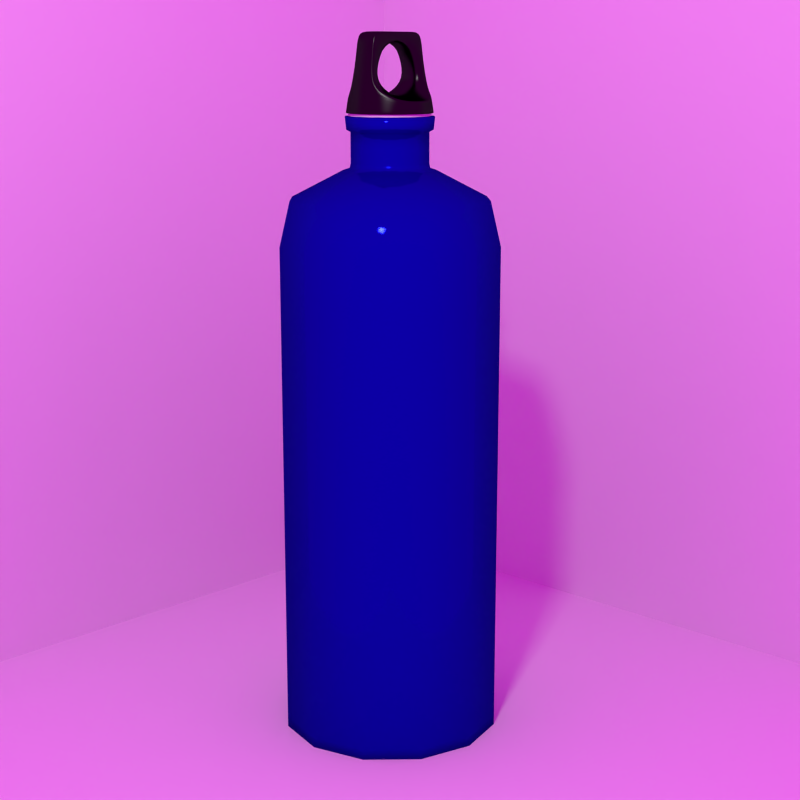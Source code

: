 # Source: borraccia.blend  (saved by Blender 3.6.11; exported with 4.5.12 LTS)
import bpy
from mathutils import Matrix  # noqa: F401  (used for matrix-valued properties, if any)

bpy.ops.wm.read_factory_settings(use_empty=True)
scene = bpy.context.scene
scene.name = 'Scene'

# ---- collections
col_collection_1 = bpy.data.collections.new('Collection 1'); scene.collection.children.link(col_collection_1)

# ---- images (referenced by path relative to the original .blend; pixels are not part of the script)
import os
ASSET_DIR = os.environ.get("B2B_ASSET_DIR", "")  # directory of the original .blend (textures are referenced by path, not embedded)
HERE = os.path.dirname(os.path.abspath(__file__))  # packed textures are extracted next to this script under _unpacked/

def load_image(name, relpath, width, height, colorspace="sRGB"):
    """Load a texture the original file referenced (path relative to the .blend, or extracted next to this script)."""
    p = next((c for c in (os.path.join(HERE, relpath), os.path.join(ASSET_DIR, relpath)) if relpath and os.path.exists(c)), "")
    if p:
        img = bpy.data.images.load(p, check_existing=True)
        img.name = name
    else:  # same state as the original file: an image datablock whose file is absent (Cycles renders it pink)
        img = bpy.data.images.new(name, width, height)
        img.source = "FILE"
        img.filepath = "//" + (relpath or name)
    img.colorspace_settings.name = colorspace
    return img
img_metalgalvanized0053_6_m_jpg = load_image('MetalGalvanized0053_6_M.jpg', 'MetalGalvanized0053_6_M.jpg', 1024, 1024, 'sRGB')
img_4650355683_498a265d9d_b_jpg = load_image('4650355683_498a265d9d_b.jpg', '4650355683_498a265d9d_b.jpg', 1024, 1024, 'sRGB')

# ---- materials (node trees are filled in below, after node groups)
mat_floor = bpy.data.materials.new('Floor')
mat_floor.alpha_threshold = 0.0
mat_floor.roughness = 0.5
mat_floor.line_color = (0.0, 0.0, 0.0, 1.0)
mat_cap_red = bpy.data.materials.new('Cap_red')
mat_cap_red.alpha_threshold = 0.0
mat_cap_red.roughness = 0.5
mat_cap_red.line_color = (0.0, 0.0, 0.0, 1.0)
mat_cap_white = bpy.data.materials.new('Cap_white')
mat_cap_white.alpha_threshold = 0.0
mat_cap_white.roughness = 0.5
mat_cap_white.line_color = (0.0, 0.0, 0.0, 1.0)
mat_material = bpy.data.materials.new('Material')
mat_material.alpha_threshold = 0.0
mat_material.roughness = 0.5
mat_material.line_color = (0.0, 0.0, 0.0, 1.0)

# ---- material node trees
mat_floor.use_nodes = True; mat_floor.node_tree.nodes.clear()
_N = mat_floor.node_tree.nodes; _L = mat_floor.node_tree.links
n0 = _N.new('ShaderNodeOutputMaterial'); n0.name = 'Material Output'; n0.location = (300, 300)
n0.width = 120
n1 = _N.new('ShaderNodeBsdfDiffuse'); n1.name = 'Diffuse BSDF'; n1.location = (10, 300)
_L.new(n1.outputs[0], n0.inputs[0])
n0.is_active_output = True
mat_cap_red.use_nodes = True; mat_cap_red.node_tree.nodes.clear()
_N = mat_cap_red.node_tree.nodes; _L = mat_cap_red.node_tree.links
n0 = _N.new('ShaderNodeOutputMaterial'); n0.name = 'Material Output'; n0.location = (300, 300)
n0.width = 120
n1 = _N.new('ShaderNodeMixShader'); n1.name = 'Mix Shader'; n1.location = (100, 300)
n1.width = 150
n1.inputs[0].default_value = 0.02
n2 = _N.new('ShaderNodeBsdfDiffuse'); n2.name = 'Diffuse BSDF'; n2.location = (-100, 300)
n2.inputs[0].default_value = (0.0, 0.0, 0.0, 1.0)
n3 = _N.new('ShaderNodeBsdfAnisotropic'); n3.name = 'Glossy BSDF'; n3.location = (-100, 300)
n3.distribution = 'BECKMANN'
n3.inputs[0].default_value = (1.0, 1.0, 1.0, 1.0)
n3.inputs[1].default_value = 0.3162
_L.new(n1.outputs[0], n0.inputs[0])
_L.new(n2.outputs[0], n1.inputs[1])
_L.new(n3.outputs[0], n1.inputs[2])
n0.is_active_output = True
mat_cap_white.use_nodes = True; mat_cap_white.node_tree.nodes.clear()
_N = mat_cap_white.node_tree.nodes; _L = mat_cap_white.node_tree.links
n0 = _N.new('ShaderNodeOutputMaterial'); n0.name = 'Material Output'; n0.location = (300, 300)
n0.width = 120
n1 = _N.new('ShaderNodeBsdfDiffuse'); n1.name = 'Diffuse BSDF'; n1.location = (10, 300)
_L.new(n1.outputs[0], n0.inputs[0])
n0.is_active_output = True
mat_material.use_nodes = True; mat_material.node_tree.nodes.clear()
_N = mat_material.node_tree.nodes; _L = mat_material.node_tree.links
n0 = _N.new('ShaderNodeOutputMaterial'); n0.name = 'Material Output'; n0.location = (513, 284)
n0.width = 120
n1 = _N.new('ShaderNodeMixShader'); n1.name = 'Mix Shader'; n1.location = (276, 304)
n1.width = 150
n2 = _N.new('ShaderNodeTexImage'); n2.name = 'Image Texture'; n2.location = (-303, 592)
n2.width = 150
n2.image = img_metalgalvanized0053_6_m_jpg
n3 = _N.new('ShaderNodeBsdfDiffuse'); n3.name = 'Diffuse BSDF'; n3.location = (210, 544)
n4 = _N.new('ShaderNodeMix'); n4.name = 'Mix.001'; n4.location = (79, 536)
n4.width = 100
n4.data_type = 'RGBA'
n4.blend_type = 'MULTIPLY'
n4.inputs[0].default_value = 0.7
n5 = _N.new('ShaderNodeRGB'); n5.name = 'RGB'; n5.location = (-113, 622)
n5.outputs[0].default_value = (0.003989, 0.0, 0.344, 1.0)
n6 = _N.new('ShaderNodeTexCoord'); n6.name = 'Texture Coordinate.001'; n6.location = (-665, 594)
n6.width = 150
n7 = _N.new('ShaderNodeMix'); n7.name = 'Mix'; n7.location = (86, 358)
n7.width = 100
n7.data_type = 'RGBA'
n7.inputs[0].default_value = 1.0
n8 = _N.new('ShaderNodeTexCoord'); n8.name = 'Texture Coordinate'; n8.location = (-944, 23)
n8.width = 150
n9 = _N.new('ShaderNodeMapping'); n9.name = 'Mapping'; n9.location = (-669, 281)
n9.inputs[3].default_value = (1.0, 1.0, 100.0)
n10 = _N.new('ShaderNodeTexImage'); n10.name = 'Image Texture.001'; n10.location = (-333, 367)
n10.width = 150
n10.image = img_metalgalvanized0053_6_m_jpg
n11 = _N.new('ShaderNodeBsdfAnisotropic'); n11.name = 'Glossy BSDF'; n11.location = (111, 104)
n11.distribution = 'BECKMANN'
n11.inputs[1].default_value = 0.1
n12 = _N.new('ShaderNodeMix'); n12.name = 'Mix.002'; n12.location = (-32, 25)
n12.width = 100
n12.data_type = 'RGBA'
n12.inputs[6].default_value = (0.002064, 0.003432, 0.344, 1.0)
n12.inputs[7].default_value = (0.007332, 0.007392, 0.007215, 1.0)
n13 = _N.new('ShaderNodeLayerWeight'); n13.name = 'Layer Weight'; n13.location = (-291, -19)
n13.width = 150
n13.inputs[0].default_value = 0.6
_L.new(n3.outputs[0], n1.inputs[1])
_L.new(n11.outputs[0], n1.inputs[2])
_L.new(n2.outputs[0], n7.inputs[6])
_L.new(n5.outputs[0], n4.inputs[6])
_L.new(n7.outputs[2], n4.inputs[7])
_L.new(n10.outputs[0], n7.inputs[7])
_L.new(n9.outputs[0], n10.inputs[0])
_L.new(n6.outputs[0], n2.inputs[0])
_L.new(n8.outputs[6], n9.inputs[0])
_L.new(n4.outputs[2], n3.inputs[0])
_L.new(n12.outputs[2], n11.inputs[0])
_L.new(n13.outputs[1], n12.inputs[0])
_L.new(n1.outputs[0], n0.inputs[0])
n0.is_active_output = True

# ---- world
world_world = bpy.data.worlds.new('World'); scene.world = world_world
world_world.use_nodes = True; world_world.node_tree.nodes.clear()
_N = world_world.node_tree.nodes; _L = world_world.node_tree.links
n0 = _N.new('ShaderNodeOutputWorld'); n0.name = 'World Output'; n0.location = (300, 300)
n0.width = 120
n1 = _N.new('ShaderNodeBackground'); n1.name = 'Background'; n1.location = (10, 300)
n1.width = 150
n2 = _N.new('ShaderNodeTexEnvironment'); n2.name = 'Environment Texture'; n2.location = (-190, 300)
n2.width = 150
n2.image = img_4650355683_498a265d9d_b_jpg
_L.new(n1.outputs[0], n0.inputs[0])
_L.new(n2.outputs[0], n1.inputs[0])
n0.is_active_output = True
world_world.color = (0.05088, 0.05088, 0.05088)
world_world.use_sun_shadow = False
world_world.sun_shadow_jitter_overblur = 0.0
world_world.cycles.sampling_method = 'MANUAL'
world_world.cycles.sample_map_resolution = 256

# ---- cameras
cam_camera = bpy.data.cameras.new('Camera')
cam_camera.clip_end = 100.0
cam_camera.lens = 60.0
cam_camera.sensor_width = 32.0
cam_camera.sensor_height = 18.0
cam_camera.ortho_scale = 7.314
cam_camera.dof.focus_distance = 0.0

# ---- lights
light_lamp = bpy.data.lights.new('Lamp', 'AREA')
light_lamp.transmission_factor = 0.0
light_lamp.cutoff_distance = 30.0
light_lamp.energy = 314.2
light_lamp.shadow_buffer_clip_start = 1.001
light_lamp.shadow_soft_size = 1.0
light_lamp.shadow_maximum_resolution = 0.006
light_lamp.use_absolute_resolution = True
light_lamp.size = 1.0
light_lamp.size_y = 1.0
light_lamp.cycles.use_multiple_importance_sampling = False

# ---- meshes
me_plane = bpy.data.meshes.new('Plane')
me_plane.from_pydata([(3.786, -3.786, 0.0), (-3.786, -3.786, 0.0), (3.786, 3.786, 0.0), (-3.786, 3.786, 0.0), (3.786, -3.786, 8.045), (3.786, 3.786, 8.045), (-3.786, 3.786, 8.045)], [], [(2, 3, 1, 0), (4, 5, 2, 0), (5, 6, 3, 2)])
me_plane.materials.append(mat_floor)
me_plane.use_remesh_preserve_volume = False
me_plane.use_remesh_preserve_attributes = False
me_plane.use_mirror_vertex_groups = False
me_plane.update()
me_circle_001 = bpy.data.meshes.new('Circle.001')
me_circle_001.from_pydata([(-0.3811, -3.331e-08, -0.1366), (-0.33, -0.1905, -0.1366), (-0.1905, -0.33, -0.1366), (4.544e-09, -0.3811, -0.1366), (-0.3811, -3.331e-08, -0.1123), (-0.33, -0.1905, -0.1123), (-0.1905, -0.33, -0.1123), (4.544e-09, -0.3811, -0.1123), (-0.3749, -3.277e-08, -0.1366), (-0.3247, -0.1874, -0.1366), (-0.1874, -0.3247, -0.1366), (4.47e-09, -0.3749, -0.1366), (-0.3525, -3.082e-08, -0.1366), (-0.3053, -0.1763, -0.1366), (-0.1762, -0.3053, -0.1366), (4.204e-09, -0.3525, -0.1366), (-0.3525, -3.082e-08, -0.1991), (-0.3053, -0.1763, -0.1991), (-0.1762, -0.3053, -0.1991), (4.204e-09, -0.3525, -0.1991), (-0.3247, -2.839e-08, -0.1991), (-0.2812, -0.1623, -0.1991), (-0.1623, -0.2812, -0.1991), (3.872e-09, -0.3247, -0.1991), (-0.3247, -2.839e-08, -0.2616), (-0.2812, -0.1623, -0.2616), (-0.1623, -0.2812, -0.2616), (3.872e-09, -0.3247, -0.2616), (-0.2632, -2.301e-08, -0.2616), (-0.228, -0.1316, -0.2616), (-0.1316, -0.228, -0.2616), (3.139e-09, -0.2632, -0.2616), (-0.2632, -2.301e-08, -0.3716), (-0.228, -0.1316, -0.3716), (-0.1316, -0.228, -0.3716), (3.139e-09, -0.2632, -0.3716), (-0.1476, -1.29e-08, -0.3716), (-0.1278, -0.07378, -0.3716), (-0.07378, -0.1278, -0.3716), (1.76e-09, -0.1476, -0.3716), (-0.3788, -3.331e-08, -0.08384), (-0.3278, -0.1905, -0.08384), (-0.1905, -0.33, -0.08384), (4.544e-09, -0.3811, -0.08384), (-0.381, -3.331e-08, -0.1085), (-0.3297, -0.1905, -0.1085), (-0.1905, -0.33, -0.1085), (4.544e-09, -0.3811, -0.1085), (-0.401, -3.506e-08, -0.1085), (-0.3471, -0.2005, -0.1085), (-0.2005, -0.3473, -0.1085), (4.782e-09, -0.401, -0.1085), (-0.4, -3.506e-08, -0.09657), (-0.3461, -0.2005, -0.09657), (-0.2005, -0.3473, -0.09657), (4.782e-09, -0.401, -0.09657), (-0.3147, -0.1017, 0.3883), (-0.3423, -0.1149, 0.1893), (-0.3737, -2.701e-08, 0.08597), (-0.3343, -0.16, 0.08597), (-0.1951, -0.3434, 0.0), (4.677e-09, -0.3965, 0.0), (0.0, 1.639e-08, 0.5111), (-0.1698, 1.639e-08, 0.4405), (-0.2545, -9.768e-16, 0.2135), (-0.185, -1.639e-08, 0.09938), (2.325e-08, -1.639e-08, 0.02873), (0.0, 2.285e-08, 0.5825), (-0.1959, 2.285e-08, 0.5825), (-0.3012, -1.362e-15, 0.5825), (-0.3572, -2.311e-08, 0.1942), (-0.3287, -1.156e-08, 0.3883), (0.0, -0.1017, 0.5825), (-0.1959, -0.1017, 0.5825), (-0.2938, -0.1017, 0.5825), (-0.3056, -0.1017, 0.3823), (-0.3337, -0.1149, 0.1956), (-0.3194, -0.16, 0.08597), (-0.1885, -0.3281, 0.0), (0.0, -0.375, 0.0), (0.0, -0.1017, 0.5644), (-0.1933, -0.1017, 0.5644), (-0.2851, -0.1017, 0.5644), (-0.169, -0.1017, 0.4405), (0.0, -0.1017, 0.5111), (-0.2535, -0.1017, 0.2135), (-0.1846, -0.151, 0.09938), (1.167e-08, -0.2094, 0.01436), (-0.09846, -0.1812, 0.03264), (0.0, 0.0, -0.3716)], [], [(7, 6, 2, 3), (5, 4, 0, 1), (6, 5, 1, 2), (3, 2, 10, 11), (1, 0, 8, 9), (2, 1, 9, 10), (9, 8, 12, 13), (10, 9, 13, 14), (11, 10, 14, 15), (13, 12, 16, 17), (14, 13, 17, 18), (15, 14, 18, 19), (17, 16, 20, 21), (18, 17, 21, 22), (19, 18, 22, 23), (22, 21, 25, 26), (23, 22, 26, 27), (21, 20, 24, 25), (26, 25, 29, 30), (27, 26, 30, 31), (25, 24, 28, 29), (31, 30, 34, 35), (29, 28, 32, 33), (30, 29, 33, 34), (33, 32, 36, 37), (34, 33, 37, 38), (35, 34, 38, 39), (41, 40, 4, 5), (42, 41, 5, 6), (43, 42, 6, 7), (45, 44, 40, 41), (46, 45, 41, 42), (47, 46, 42, 43), (49, 48, 44, 45), (50, 49, 45, 46), (51, 50, 46, 47), (53, 52, 48, 49), (54, 53, 49, 50), (55, 54, 50, 51), (59, 58, 52, 53), (60, 59, 53, 54), (61, 60, 54, 55), (57, 56, 71, 70), (59, 57, 70, 58), (74, 73, 68, 69), (73, 72, 67, 68), (56, 74, 69, 71), (81, 80, 72, 73), (79, 78, 60, 61), (78, 77, 59, 60), (75, 82, 74, 56), (76, 75, 56, 57), (82, 81, 73, 74), (77, 76, 57, 59), (83, 63, 62, 84), (81, 83, 84, 80), (85, 64, 63, 83), (82, 75, 83, 81), (76, 85, 83, 75), (86, 65, 64, 85), (87, 66, 65, 86, 88), (77, 86, 85, 76), (78, 88, 86, 77), (79, 87, 88, 78), (38, 37, 89), (39, 38, 89), (37, 36, 89)])
me_circle_001.polygons.foreach_set('use_smooth', [True] * 67)
me_circle_001.polygons.foreach_set('material_index', [1, 1, 1, 1, 1, 1, 1, 1, 1, 1, 1, 1, 1, 1, 1, 1, 1, 1, 1, 1, 1, 1, 1, 1, 1, 1, 1, 1, 1, 1, 1, 1, 1, 0, 0, 0, 0, 0, 0, 0, 0, 0, 0, 0, 0, 0, 0, 0, 0, 0, 0, 0, 0, 0, 0, 0, 0, 0, 0, 0, 0, 0, 0, 0, 1, 1, 1])
me_circle_001.materials.append(mat_cap_red)
me_circle_001.materials.append(mat_cap_white)
me_circle_001.use_remesh_preserve_volume = False
me_circle_001.use_remesh_preserve_attributes = False
me_circle_001.use_mirror_vertex_groups = False
me_circle_001.update()
me_circle = bpy.data.meshes.new('Circle')
me_circle.from_pydata([(0.0, 0.0, 0.0), (0.9, 0.0, 0.0), (1.0, 0.0, 0.0), (1.0, 0.0, 0.1), (1.0, 0.0, 4.0), (1.0, 0.0, 4.5), (0.9055, 0.0, 4.896), (0.3669, -1.235e-09, 5.161), (0.3553, 0.0, 5.212), (0.3553, 0.0, 5.347), (0.3553, 0.0, 5.482), (0.3931, 0.0, 5.502), (0.4053, 0.0, 5.612), (0.4257, 0.0, 5.142), (0.0, 0.0, 0.0), (0.7794, 0.45, 0.0), (0.866, 0.5, 0.0), (0.866, 0.5, 0.1), (0.866, 0.5, 4.0), (0.866, 0.5, 4.5), (0.7842, 0.4528, 4.896), (0.3178, 0.1835, 5.161), (0.3077, 0.1777, 5.212), (0.3077, 0.1777, 5.347), (0.3077, 0.1777, 5.482), (0.3405, 0.1966, 5.502), (0.351, 0.2027, 5.612), (0.3686, 0.2128, 5.142), (0.0, 0.0, 0.0), (0.45, 0.7794, 0.0), (0.5, 0.866, 0.0), (0.5, 0.866, 0.1), (0.5, 0.866, 4.0), (0.5, 0.866, 4.5), (0.4528, 0.7842, 4.896), (0.1835, 0.3178, 5.161), (0.1777, 0.3077, 5.212), (0.1777, 0.3077, 5.347), (0.1777, 0.3077, 5.482), (0.1966, 0.3405, 5.502), (0.2027, 0.351, 5.612), (0.2128, 0.3686, 5.142), (0.0, 0.0, 0.0), (-3.934e-08, 0.9, 0.0), (-4.371e-08, 1.0, 0.0), (-4.371e-08, 1.0, 0.1), (-4.371e-08, 1.0, 4.0), (-4.371e-08, 1.0, 4.5), (-3.958e-08, 0.9055, 4.896), (-1.48e-08, 0.3669, 5.161), (-1.553e-08, 0.3553, 5.212), (-1.553e-08, 0.3553, 5.347), (-1.553e-08, 0.3553, 5.482), (-1.718e-08, 0.3931, 5.502), (-1.772e-08, 0.4053, 5.612), (-1.861e-08, 0.4257, 5.142), (0.0, 0.0, 0.0), (-0.45, 0.7794, 0.0), (-0.5, 0.866, 0.0), (-0.5, 0.866, 0.1), (-0.5, 0.866, 4.0), (-0.5, 0.866, 4.5), (-0.4528, 0.7842, 4.896), (-0.1835, 0.3178, 5.161), (-0.1777, 0.3077, 5.212), (-0.1777, 0.3077, 5.347), (-0.1777, 0.3077, 5.482), (-0.1966, 0.3405, 5.502), (-0.2027, 0.351, 5.612), (-0.2128, 0.3686, 5.142), (0.0, 0.0, 0.0), (-0.7794, 0.45, 0.0), (-0.866, 0.5, 0.0), (-0.866, 0.5, 0.1), (-0.866, 0.5, 4.0), (-0.866, 0.5, 4.5), (-0.7842, 0.4528, 4.896), (-0.3178, 0.1835, 5.161), (-0.3077, 0.1777, 5.212), (-0.3077, 0.1777, 5.347), (-0.3077, 0.1777, 5.482), (-0.3405, 0.1966, 5.502), (-0.351, 0.2027, 5.612), (-0.3686, 0.2128, 5.142), (0.0, 0.0, 0.0), (-0.9, -7.868e-08, 0.0), (-1.0, -8.742e-08, 0.0), (-1.0, -8.742e-08, 0.1), (-1.0, -8.742e-08, 4.0), (-1.0, -8.742e-08, 4.5), (-0.9055, -7.916e-08, 4.896), (-0.3669, -3.084e-08, 5.161), (-0.3553, -3.106e-08, 5.212), (-0.3553, -3.106e-08, 5.347), (-0.3553, -3.106e-08, 5.482), (-0.3931, -3.437e-08, 5.502), (-0.4053, -3.544e-08, 5.612), (-0.4257, -3.721e-08, 5.142), (0.0, 0.0, 0.0), (-0.7794, -0.45, 0.0), (-0.866, -0.5, 0.0), (-0.866, -0.5, 0.1), (-0.866, -0.5, 4.0), (-0.866, -0.5, 4.5), (-0.7842, -0.4528, 4.896), (-0.3178, -0.1835, 5.161), (-0.3077, -0.1777, 5.212), (-0.3077, -0.1777, 5.347), (-0.3077, -0.1777, 5.482), (-0.3405, -0.1966, 5.502), (-0.351, -0.2027, 5.612), (-0.3686, -0.2128, 5.142), (0.0, 0.0, 0.0), (-0.45, -0.7794, 0.0), (-0.5, -0.866, 0.0), (-0.5, -0.866, 0.1), (-0.5, -0.866, 4.0), (-0.5, -0.866, 4.5), (-0.4528, -0.7842, 4.896), (-0.1835, -0.3178, 5.161), (-0.1777, -0.3077, 5.212), (-0.1777, -0.3077, 5.347), (-0.1777, -0.3077, 5.482), (-0.1966, -0.3405, 5.502), (-0.2027, -0.351, 5.612), (-0.2128, -0.3686, 5.142), (0.0, 0.0, 0.0), (1.073e-08, -0.9, 0.0), (1.192e-08, -1.0, 0.0), (1.192e-08, -1.0, 0.1), (1.192e-08, -1.0, 4.0), (1.192e-08, -1.0, 4.5), (1.08e-08, -0.9055, 4.896), (3.141e-09, -0.3669, 5.161), (4.237e-09, -0.3553, 5.212), (4.237e-09, -0.3553, 5.347), (4.237e-09, -0.3553, 5.482), (4.688e-09, -0.3931, 5.502), (4.834e-09, -0.4053, 5.612), (5.076e-09, -0.4257, 5.142), (0.0, 0.0, 0.0), (0.45, -0.7794, 0.0), (0.5, -0.866, 0.0), (0.5, -0.866, 0.1), (0.5, -0.866, 4.0), (0.5, -0.866, 4.5), (0.4528, -0.7842, 4.896), (0.1835, -0.3178, 5.161), (0.1777, -0.3077, 5.212), (0.1777, -0.3077, 5.347), (0.1777, -0.3077, 5.482), (0.1966, -0.3405, 5.502), (0.2027, -0.351, 5.612), (0.2128, -0.3686, 5.142), (0.0, 0.0, 0.0), (0.7794, -0.45, 0.0), (0.866, -0.5, 0.0), (0.866, -0.5, 0.1), (0.866, -0.5, 4.0), (0.866, -0.5, 4.5), (0.7842, -0.4528, 4.896), (0.3178, -0.1835, 5.161), (0.3077, -0.1777, 5.212), (0.3077, -0.1777, 5.347), (0.3077, -0.1777, 5.482), (0.3405, -0.1966, 5.502), (0.351, -0.2027, 5.612), (0.3686, -0.2128, 5.142), (0.0, 0.0, 0.0522), (0.9, 0.0, 0.0522), (0.9413, -7.211e-09, 0.04886), (0.946, -5.648e-09, 0.1), (0.946, -4.574e-09, 4.0), (0.946, -5.673e-09, 4.494), (0.8578, -4.443e-09, 4.862), (0.3193, -6.905e-09, 5.122), (0.3013, -4.921e-09, 5.207), (0.3013, -5.002e-09, 5.347), (0.3006, -5.397e-09, 5.512), (0.3417, -5.27e-09, 5.534), (0.3516, -6.79e-09, 5.618), (0.4052, -2.887e-09, 5.093), (0.0, 0.0, 0.0522), (0.7794, 0.45, 0.0522), (0.8152, 0.4706, 0.04886), (0.8192, 0.473, 0.1), (0.8192, 0.473, 4.0), (0.8193, 0.473, 4.494), (0.7429, 0.4289, 4.862), (0.2765, 0.1596, 5.122), (0.261, 0.1507, 5.207), (0.2609, 0.1506, 5.347), (0.2603, 0.1503, 5.512), (0.2959, 0.1709, 5.534), (0.3045, 0.1758, 5.618), (0.3509, 0.2026, 5.093), (0.0, 0.0, 0.0522), (0.45, 0.7794, 0.0522), (0.4706, 0.8152, 0.04886), (0.473, 0.8192, 0.1), (0.473, 0.8192, 4.0), (0.473, 0.8193, 4.494), (0.4289, 0.7429, 4.862), (0.1596, 0.2765, 5.122), (0.1507, 0.261, 5.207), (0.1506, 0.2609, 5.347), (0.1503, 0.2603, 5.512), (0.1709, 0.2959, 5.534), (0.1758, 0.3045, 5.618), (0.2026, 0.3509, 5.093), (0.0, 0.0, 0.0522), (-3.934e-08, 0.9, 0.0522), (-3.978e-08, 0.9413, 0.04886), (-4.15e-08, 0.946, 0.1), (-4.121e-08, 0.946, 4.0), (-4.131e-08, 0.946, 4.494), (-3.625e-08, 0.8578, 4.862), (-1.521e-08, 0.3193, 5.122), (-9.438e-09, 0.3013, 5.207), (-1.136e-08, 0.3013, 5.347), (-1.131e-08, 0.3006, 5.512), (-1.449e-08, 0.3417, 5.534), (-1.451e-08, 0.3516, 5.618), (-1.703e-08, 0.4052, 5.093), (0.0, 0.0, 0.0522), (-0.45, 0.7794, 0.0522), (-0.4706, 0.8152, 0.04886), (-0.473, 0.8192, 0.1), (-0.473, 0.8192, 4.0), (-0.473, 0.8193, 4.494), (-0.4289, 0.7429, 4.862), (-0.1596, 0.2765, 5.122), (-0.1507, 0.261, 5.207), (-0.1506, 0.2609, 5.347), (-0.1503, 0.2603, 5.512), (-0.1709, 0.2959, 5.534), (-0.1758, 0.3045, 5.618), (-0.2026, 0.3509, 5.093), (0.0, 0.0, 0.0522), (-0.7794, 0.45, 0.0522), (-0.8152, 0.4706, 0.04886), (-0.8192, 0.473, 0.1), (-0.8192, 0.473, 4.0), (-0.8193, 0.473, 4.494), (-0.7429, 0.4289, 4.862), (-0.2765, 0.1596, 5.122), (-0.261, 0.1507, 5.207), (-0.2609, 0.1506, 5.347), (-0.2603, 0.1503, 5.512), (-0.2959, 0.1709, 5.534), (-0.3045, 0.1758, 5.618), (-0.3509, 0.2026, 5.093), (0.0, 0.0, 0.0522), (-0.9, -7.868e-08, 0.0522), (-0.9413, -8.093e-08, 0.04886), (-0.946, -8.318e-08, 0.1), (-0.946, -8.238e-08, 4.0), (-0.946, -8.051e-08, 4.494), (-0.8578, -7.25e-08, 4.862), (-0.3193, -2.354e-08, 5.122), (-0.3013, -2.856e-08, 5.207), (-0.3013, -2.606e-08, 5.347), (-0.3006, -2.533e-08, 5.512), (-0.3417, -2.769e-08, 5.534), (-0.3516, -2.865e-08, 5.618), (-0.4052, -3.415e-08, 5.093), (0.0, 0.0, 0.0522), (-0.7794, -0.45, 0.0522), (-0.8152, -0.4706, 0.04886), (-0.8192, -0.473, 0.1), (-0.8192, -0.473, 4.0), (-0.8193, -0.473, 4.494), (-0.7429, -0.4289, 4.862), (-0.2765, -0.1596, 5.122), (-0.261, -0.1507, 5.207), (-0.2609, -0.1506, 5.347), (-0.2603, -0.1503, 5.512), (-0.2959, -0.1709, 5.534), (-0.3045, -0.1758, 5.618), (-0.3509, -0.2026, 5.093), (0.0, 0.0, 0.0522), (-0.45, -0.7794, 0.0522), (-0.4706, -0.8152, 0.04886), (-0.473, -0.8192, 0.1), (-0.473, -0.8192, 4.0), (-0.473, -0.8193, 4.494), (-0.4289, -0.7429, 4.862), (-0.1596, -0.2765, 5.122), (-0.1507, -0.261, 5.207), (-0.1506, -0.2609, 5.347), (-0.1503, -0.2603, 5.512), (-0.1709, -0.2959, 5.534), (-0.1758, -0.3045, 5.618), (-0.2026, -0.3509, 5.093), (0.0, 0.0, 0.0522), (1.073e-08, -0.9, 0.0522), (1.192e-08, -0.9413, 0.04886), (1.192e-08, -0.946, 0.1), (1.192e-08, -0.946, 4.0), (1.192e-08, -0.946, 4.494), (1.08e-08, -0.8578, 4.862), (3.141e-09, -0.3193, 5.122), (4.237e-09, -0.3013, 5.207), (4.237e-09, -0.3013, 5.347), (4.237e-09, -0.3006, 5.512), (4.688e-09, -0.3417, 5.534), (4.834e-09, -0.3516, 5.618), (5.076e-09, -0.4052, 5.093), (0.0, 0.0, 0.0522), (0.45, -0.7794, 0.0522), (0.4706, -0.8152, 0.04886), (0.473, -0.8192, 0.1), (0.473, -0.8192, 4.0), (0.473, -0.8193, 4.494), (0.4289, -0.7429, 4.862), (0.1596, -0.2765, 5.122), (0.1507, -0.261, 5.207), (0.1506, -0.2609, 5.347), (0.1503, -0.2603, 5.512), (0.1709, -0.2959, 5.534), (0.1758, -0.3045, 5.618), (0.2026, -0.3509, 5.093), (0.0, 0.0, 0.0522), (0.7794, -0.45, 0.0522), (0.8152, -0.4706, 0.04886), (0.8192, -0.473, 0.1), (0.8192, -0.473, 4.0), (0.8193, -0.473, 4.494), (0.7429, -0.4289, 4.862), (0.2765, -0.1596, 5.122), (0.261, -0.1507, 5.207), (0.2609, -0.1506, 5.347), (0.2603, -0.1503, 5.512), (0.2959, -0.1709, 5.534), (0.3045, -0.1758, 5.618), (0.3509, -0.2026, 5.093)], [], [(1, 0, 14, 15), (15, 14, 28, 29), (29, 28, 42, 43), (43, 42, 56, 57), (57, 56, 70, 71), (71, 70, 84, 85), (85, 84, 98, 99), (99, 98, 112, 113), (113, 112, 126, 127), (127, 126, 140, 141), (141, 140, 154, 155), (155, 154, 0, 1), (2, 1, 15, 16), (16, 15, 29, 30), (30, 29, 43, 44), (44, 43, 57, 58), (58, 57, 71, 72), (72, 71, 85, 86), (86, 85, 99, 100), (100, 99, 113, 114), (114, 113, 127, 128), (128, 127, 141, 142), (142, 141, 155, 156), (156, 155, 1, 2), (3, 2, 16, 17), (17, 16, 30, 31), (31, 30, 44, 45), (45, 44, 58, 59), (59, 58, 72, 73), (73, 72, 86, 87), (87, 86, 100, 101), (101, 100, 114, 115), (115, 114, 128, 129), (129, 128, 142, 143), (143, 142, 156, 157), (157, 156, 2, 3), (4, 3, 17, 18), (18, 17, 31, 32), (32, 31, 45, 46), (46, 45, 59, 60), (60, 59, 73, 74), (74, 73, 87, 88), (88, 87, 101, 102), (102, 101, 115, 116), (116, 115, 129, 130), (130, 129, 143, 144), (144, 143, 157, 158), (158, 157, 3, 4), (5, 4, 18, 19), (19, 18, 32, 33), (33, 32, 46, 47), (47, 46, 60, 61), (61, 60, 74, 75), (75, 74, 88, 89), (89, 88, 102, 103), (103, 102, 116, 117), (117, 116, 130, 131), (131, 130, 144, 145), (145, 144, 158, 159), (159, 158, 4, 5), (6, 5, 19, 20), (20, 19, 33, 34), (34, 33, 47, 48), (48, 47, 61, 62), (62, 61, 75, 76), (76, 75, 89, 90), (90, 89, 103, 104), (104, 103, 117, 118), (118, 117, 131, 132), (132, 131, 145, 146), (146, 145, 159, 160), (160, 159, 5, 6), (7, 13, 27, 21), (21, 27, 41, 35), (35, 41, 55, 49), (49, 55, 69, 63), (63, 69, 83, 77), (77, 83, 97, 91), (91, 97, 111, 105), (105, 111, 125, 119), (119, 125, 139, 133), (133, 139, 153, 147), (147, 153, 167, 161), (161, 167, 13, 7), (8, 7, 21, 22), (22, 21, 35, 36), (36, 35, 49, 50), (50, 49, 63, 64), (64, 63, 77, 78), (78, 77, 91, 92), (92, 91, 105, 106), (106, 105, 119, 120), (120, 119, 133, 134), (134, 133, 147, 148), (148, 147, 161, 162), (162, 161, 7, 8), (9, 8, 22, 23), (23, 22, 36, 37), (37, 36, 50, 51), (51, 50, 64, 65), (65, 64, 78, 79), (79, 78, 92, 93), (93, 92, 106, 107), (107, 106, 120, 121), (121, 120, 134, 135), (135, 134, 148, 149), (149, 148, 162, 163), (163, 162, 8, 9), (10, 9, 23, 24), (24, 23, 37, 38), (38, 37, 51, 52), (52, 51, 65, 66), (66, 65, 79, 80), (80, 79, 93, 94), (94, 93, 107, 108), (108, 107, 121, 122), (122, 121, 135, 136), (136, 135, 149, 150), (150, 149, 163, 164), (164, 163, 9, 10), (11, 10, 24, 25), (25, 24, 38, 39), (39, 38, 52, 53), (53, 52, 66, 67), (67, 66, 80, 81), (81, 80, 94, 95), (95, 94, 108, 109), (109, 108, 122, 123), (123, 122, 136, 137), (137, 136, 150, 151), (151, 150, 164, 165), (165, 164, 10, 11), (12, 11, 25, 26), (26, 25, 39, 40), (40, 39, 53, 54), (54, 53, 67, 68), (68, 67, 81, 82), (82, 81, 95, 96), (96, 95, 109, 110), (110, 109, 123, 124), (124, 123, 137, 138), (138, 137, 151, 152), (152, 151, 165, 166), (166, 165, 11, 12), (13, 6, 20, 27), (27, 20, 34, 41), (41, 34, 48, 55), (55, 48, 62, 69), (69, 62, 76, 83), (83, 76, 90, 97), (97, 90, 104, 111), (111, 104, 118, 125), (125, 118, 132, 139), (139, 132, 146, 153), (153, 146, 160, 167), (167, 160, 6, 13), (183, 182, 168, 169), (197, 196, 182, 183), (211, 210, 196, 197), (225, 224, 210, 211), (239, 238, 224, 225), (253, 252, 238, 239), (267, 266, 252, 253), (281, 280, 266, 267), (295, 294, 280, 281), (309, 308, 294, 295), (323, 322, 308, 309), (169, 168, 322, 323), (184, 183, 169, 170), (198, 197, 183, 184), (212, 211, 197, 198), (226, 225, 211, 212), (240, 239, 225, 226), (254, 253, 239, 240), (268, 267, 253, 254), (282, 281, 267, 268), (296, 295, 281, 282), (310, 309, 295, 296), (324, 323, 309, 310), (170, 169, 323, 324), (185, 184, 170, 171), (199, 198, 184, 185), (213, 212, 198, 199), (227, 226, 212, 213), (241, 240, 226, 227), (255, 254, 240, 241), (269, 268, 254, 255), (283, 282, 268, 269), (297, 296, 282, 283), (311, 310, 296, 297), (325, 324, 310, 311), (171, 170, 324, 325), (186, 185, 171, 172), (200, 199, 185, 186), (214, 213, 199, 200), (228, 227, 213, 214), (242, 241, 227, 228), (256, 255, 241, 242), (270, 269, 255, 256), (284, 283, 269, 270), (298, 297, 283, 284), (312, 311, 297, 298), (326, 325, 311, 312), (172, 171, 325, 326), (187, 186, 172, 173), (201, 200, 186, 187), (215, 214, 200, 201), (229, 228, 214, 215), (243, 242, 228, 229), (257, 256, 242, 243), (271, 270, 256, 257), (285, 284, 270, 271), (299, 298, 284, 285), (313, 312, 298, 299), (327, 326, 312, 313), (173, 172, 326, 327), (188, 187, 173, 174), (202, 201, 187, 188), (216, 215, 201, 202), (230, 229, 215, 216), (244, 243, 229, 230), (258, 257, 243, 244), (272, 271, 257, 258), (286, 285, 271, 272), (300, 299, 285, 286), (314, 313, 299, 300), (328, 327, 313, 314), (174, 173, 327, 328), (189, 195, 181, 175), (203, 209, 195, 189), (217, 223, 209, 203), (231, 237, 223, 217), (245, 251, 237, 231), (259, 265, 251, 245), (273, 279, 265, 259), (287, 293, 279, 273), (301, 307, 293, 287), (315, 321, 307, 301), (329, 335, 321, 315), (175, 181, 335, 329), (190, 189, 175, 176), (204, 203, 189, 190), (218, 217, 203, 204), (232, 231, 217, 218), (246, 245, 231, 232), (260, 259, 245, 246), (274, 273, 259, 260), (288, 287, 273, 274), (302, 301, 287, 288), (316, 315, 301, 302), (330, 329, 315, 316), (176, 175, 329, 330), (191, 190, 176, 177), (205, 204, 190, 191), (219, 218, 204, 205), (233, 232, 218, 219), (247, 246, 232, 233), (261, 260, 246, 247), (275, 274, 260, 261), (289, 288, 274, 275), (303, 302, 288, 289), (317, 316, 302, 303), (331, 330, 316, 317), (177, 176, 330, 331), (192, 191, 177, 178), (206, 205, 191, 192), (220, 219, 205, 206), (234, 233, 219, 220), (248, 247, 233, 234), (262, 261, 247, 248), (276, 275, 261, 262), (290, 289, 275, 276), (304, 303, 289, 290), (318, 317, 303, 304), (332, 331, 317, 318), (178, 177, 331, 332), (193, 192, 178, 179), (207, 206, 192, 193), (221, 220, 206, 207), (235, 234, 220, 221), (249, 248, 234, 235), (263, 262, 248, 249), (277, 276, 262, 263), (291, 290, 276, 277), (305, 304, 290, 291), (319, 318, 304, 305), (333, 332, 318, 319), (179, 178, 332, 333), (194, 193, 179, 180), (208, 207, 193, 194), (222, 221, 207, 208), (236, 235, 221, 222), (250, 249, 235, 236), (264, 263, 249, 250), (278, 277, 263, 264), (292, 291, 277, 278), (306, 305, 291, 292), (320, 319, 305, 306), (334, 333, 319, 320), (180, 179, 333, 334), (195, 188, 174, 181), (209, 202, 188, 195), (223, 216, 202, 209), (237, 230, 216, 223), (251, 244, 230, 237), (265, 258, 244, 251), (279, 272, 258, 265), (293, 286, 272, 279), (307, 300, 286, 293), (321, 314, 300, 307), (335, 328, 314, 321), (181, 174, 328, 335), (84, 70, 238, 252), (26, 40, 208, 194), (54, 68, 236, 222), (110, 124, 292, 278), (40, 54, 222, 208), (68, 82, 250, 236), (152, 166, 334, 320), (126, 112, 280, 294), (14, 0, 168, 182), (56, 42, 210, 224), (140, 126, 294, 308), (82, 96, 264, 250), (0, 154, 322, 168), (28, 14, 182, 196), (138, 152, 320, 306), (154, 140, 308, 322), (124, 138, 306, 292), (42, 28, 196, 210), (166, 12, 180, 334), (96, 110, 278, 264), (12, 26, 194, 180), (98, 84, 252, 266), (112, 98, 266, 280), (70, 56, 224, 238)])
me_circle.polygons.foreach_set('use_smooth', [True] * 336)
_k = {(0, 14): 0.50588, (12, 26): 0.50588, (14, 28): 0.50588, (26, 40): 0.50588, (28, 42): 0.50588, (40, 54): 0.50588, (42, 56): 0.50588, (54, 68): 0.50588, (56, 70): 0.50588, (68, 82): 0.50588, (70, 84): 0.50588, (82, 96): 0.50588, (84, 98): 0.50588, (96, 110): 0.50588, (98, 112): 0.50588, (110, 124): 0.50588, (112, 126): 0.50588, (124, 138): 0.50588, (126, 140): 0.50588, (138, 152): 0.50588, (140, 154): 0.50588, (152, 166): 0.50588, (0, 154): 0.50588, (12, 166): 0.50588, (168, 182): 0.4, (180, 194): 0.4, (182, 196): 0.4, (194, 208): 0.4, (196, 210): 0.4, (208, 222): 0.4, (210, 224): 0.4, (222, 236): 0.4, (224, 238): 0.4, (236, 250): 0.4, (238, 252): 0.4, (250, 264): 0.4, (252, 266): 0.4, (264, 278): 0.4, (266, 280): 0.4, (278, 292): 0.4, (280, 294): 0.4, (292, 306): 0.4, (294, 308): 0.4, (306, 320): 0.4, (308, 322): 0.4, (320, 334): 0.4, (168, 322): 0.4, (180, 334): 0.4}
me_circle.attributes.new('crease_edge', 'FLOAT', 'EDGE').data.foreach_set('value', [_k.get((min(e.vertices), max(e.vertices)), 0.0) for e in me_circle.edges])
me_circle.materials.append(mat_material)
me_circle.materials.append(None)
me_circle.use_remesh_preserve_volume = False
me_circle.use_remesh_preserve_attributes = False
me_circle.use_mirror_vertex_groups = False
me_circle.update()

# ---- objects
ob_plane = bpy.data.objects.new('Plane', me_plane)
ob_circle_001 = bpy.data.objects.new('Circle.001', me_circle_001)
ob_circle = bpy.data.objects.new('Circle', me_circle)
ob_lamp = bpy.data.objects.new('Lamp', light_lamp)
ob_camera = bpy.data.objects.new('Camera', cam_camera)

# ---- transforms, parenting, visibility, modifiers, constraints
ob_plane.location = (0.0, 0.0, 0.0)
ob_plane.lineart.crease_threshold = 0.0
ob_circle_001.location = (0.0, 0.0, 5.747)
ob_circle_001.lineart.crease_threshold = 0.0
_m = ob_circle_001.modifiers.new('Mirror', 'MIRROR')
_m.use_axis = (True, True, False)
_m = ob_circle_001.modifiers.new('Subsurf', 'SUBSURF')
_m.uv_smooth = 'PRESERVE_CORNERS'
_m.quality = 2
_m.levels = 2
_m.show_only_control_edges = False
ob_circle.location = (0.0, 0.0, 0.0)
ob_circle.lineart.crease_threshold = 0.0
_m = ob_circle.modifiers.new('Multires', 'MULTIRES')
_m.uv_smooth = 'PRESERVE_CORNERS'
_m.quality = 3
_m.levels = 3
_m.sculpt_levels = 3
_m.render_levels = 3
_m.show_only_control_edges = False
ob_lamp.location = (-5.95, -4.286, 10.31)
ob_lamp.rotation_euler = (0.8412, 0.2719, 5.089)
ob_lamp.scale = (0.807, 0.807, 0.807)
ob_lamp.lock_rotations_4d = False
ob_lamp.empty_display_type = 'ARROWS'
ob_lamp.color = (0.0, 0.0, 0.0, 0.0)
ob_lamp.lineart.crease_threshold = 0.0
ob_camera.location = (-9.521, -9.278, 6.155)
ob_camera.rotation_euler = (1.343, 3.895e-07, -0.805)
ob_camera.lock_rotations_4d = False
ob_camera.empty_display_type = 'ARROWS'
ob_camera.color = (0.0, 0.0, 0.0, 0.0)
ob_camera.display_type = 'WIRE'
ob_camera.lineart.crease_threshold = 0.0

# ---- collection membership
col_collection_1.objects.link(ob_plane)
col_collection_1.objects.link(ob_circle_001)
col_collection_1.objects.link(ob_circle)
col_collection_1.objects.link(ob_lamp)
col_collection_1.objects.link(ob_camera)

# ---- scene / render settings (as saved in the file)
scene.camera = ob_camera
scene.frame_start = 1; scene.frame_end = 250; scene.frame_set(1)
scene.render.engine = 'CYCLES'
scene.render.image_settings.color_mode = 'RGB'
scene.render.image_settings.compression = 90
scene.render.resolution_x = 800
scene.render.resolution_y = 800
scene.render.dither_intensity = 0.0
scene.render.bake_margin = 2
scene.render.bake_bias = 0.0
scene.cycles.use_denoising = False
scene.cycles.samples = 500
scene.cycles.sampling_pattern = 'TABULATED_SOBOL'
scene.cycles.light_sampling_threshold = 0.0
scene.cycles.use_adaptive_sampling = False
scene.cycles.use_light_tree = False
scene.cycles.caustics_reflective = False
scene.cycles.caustics_refractive = False
scene.cycles.blur_glossy = 0.03
scene.cycles.max_bounces = 5
scene.cycles.volume_bounces = 1
scene.cycles.transparent_max_bounces = 0
scene.cycles.pixel_filter_type = 'GAUSSIAN'
scene.cycles.sample_clamp_indirect = 0.0
scene.view_settings.view_transform = 'Standard'
bpy.context.view_layer.update()
